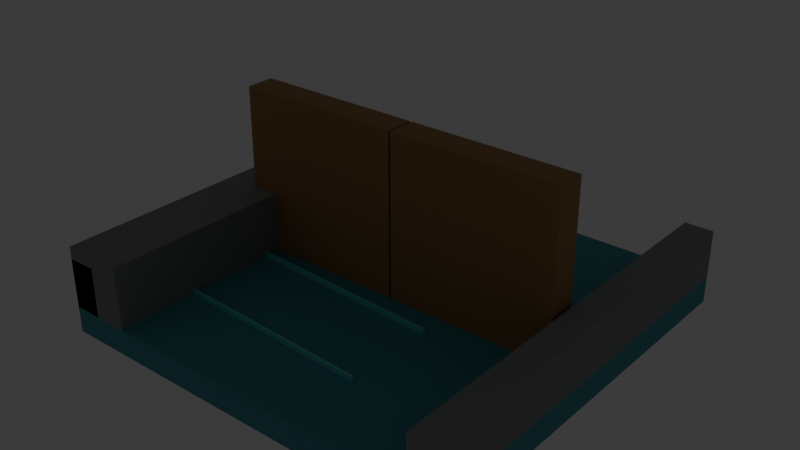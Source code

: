 # Source: source.blend  (saved by Blender 5.2.44; exported with 4.5.12 LTS)
import bpy
from mathutils import Matrix  # noqa: F401  (used for matrix-valued properties, if any)

bpy.ops.wm.read_factory_settings(use_empty=True)
scene = bpy.context.scene
scene.name = 'Scene'

# ---- collections
col_collection = bpy.data.collections.new('Collection'); scene.collection.children.link(col_collection)
col_terrain_grass_flat = bpy.data.collections.new('terrain-grass-flat'); scene.collection.children.link(col_terrain_grass_flat)
col_terrain_grass_block = bpy.data.collections.new('terrain-grass-block'); scene.collection.children.link(col_terrain_grass_block)
col_terrain_grass_edge = bpy.data.collections.new('terrain-grass-edge'); scene.collection.children.link(col_terrain_grass_edge)
col_terrain_grass_outer_corner = bpy.data.collections.new('terrain-grass-outer-corner'); scene.collection.children.link(col_terrain_grass_outer_corner)
col_terrain_grass_inner_corner = bpy.data.collections.new('terrain-grass-inner-corner'); scene.collection.children.link(col_terrain_grass_inner_corner)
col_terrain_grass_slope = bpy.data.collections.new('terrain-grass-slope'); scene.collection.children.link(col_terrain_grass_slope)
col_terrain_grass_stairs = bpy.data.collections.new('terrain-grass-stairs'); scene.collection.children.link(col_terrain_grass_stairs)
col_terrain_grass_pillar = bpy.data.collections.new('terrain-grass-pillar'); scene.collection.children.link(col_terrain_grass_pillar)
col_terrain_soil_flat = bpy.data.collections.new('terrain-soil-flat'); scene.collection.children.link(col_terrain_soil_flat)
col_terrain_soil_block = bpy.data.collections.new('terrain-soil-block'); scene.collection.children.link(col_terrain_soil_block)
col_terrain_soil_edge = bpy.data.collections.new('terrain-soil-edge'); scene.collection.children.link(col_terrain_soil_edge)
col_terrain_soil_outer_corner = bpy.data.collections.new('terrain-soil-outer-corner'); scene.collection.children.link(col_terrain_soil_outer_corner)
col_terrain_soil_inner_corner = bpy.data.collections.new('terrain-soil-inner-corner'); scene.collection.children.link(col_terrain_soil_inner_corner)
col_terrain_soil_slope = bpy.data.collections.new('terrain-soil-slope'); scene.collection.children.link(col_terrain_soil_slope)
col_terrain_soil_stairs = bpy.data.collections.new('terrain-soil-stairs'); scene.collection.children.link(col_terrain_soil_stairs)
col_terrain_soil_pillar = bpy.data.collections.new('terrain-soil-pillar'); scene.collection.children.link(col_terrain_soil_pillar)
col_terrain_sand_flat = bpy.data.collections.new('terrain-sand-flat'); scene.collection.children.link(col_terrain_sand_flat)
col_terrain_sand_block = bpy.data.collections.new('terrain-sand-block'); scene.collection.children.link(col_terrain_sand_block)
col_terrain_sand_edge = bpy.data.collections.new('terrain-sand-edge'); scene.collection.children.link(col_terrain_sand_edge)
col_terrain_sand_outer_corner = bpy.data.collections.new('terrain-sand-outer-corner'); scene.collection.children.link(col_terrain_sand_outer_corner)
col_terrain_sand_inner_corner = bpy.data.collections.new('terrain-sand-inner-corner'); scene.collection.children.link(col_terrain_sand_inner_corner)
col_terrain_sand_slope = bpy.data.collections.new('terrain-sand-slope'); scene.collection.children.link(col_terrain_sand_slope)
col_terrain_sand_stairs = bpy.data.collections.new('terrain-sand-stairs'); scene.collection.children.link(col_terrain_sand_stairs)
col_terrain_sand_pillar = bpy.data.collections.new('terrain-sand-pillar'); scene.collection.children.link(col_terrain_sand_pillar)
col_terrain_rock_flat = bpy.data.collections.new('terrain-rock-flat'); scene.collection.children.link(col_terrain_rock_flat)
col_terrain_rock_block = bpy.data.collections.new('terrain-rock-block'); scene.collection.children.link(col_terrain_rock_block)
col_terrain_rock_edge = bpy.data.collections.new('terrain-rock-edge'); scene.collection.children.link(col_terrain_rock_edge)
col_terrain_rock_outer_corner = bpy.data.collections.new('terrain-rock-outer-corner'); scene.collection.children.link(col_terrain_rock_outer_corner)
col_terrain_rock_inner_corner = bpy.data.collections.new('terrain-rock-inner-corner'); scene.collection.children.link(col_terrain_rock_inner_corner)
col_terrain_rock_slope = bpy.data.collections.new('terrain-rock-slope'); scene.collection.children.link(col_terrain_rock_slope)
col_terrain_rock_stairs = bpy.data.collections.new('terrain-rock-stairs'); scene.collection.children.link(col_terrain_rock_stairs)
col_terrain_rock_pillar = bpy.data.collections.new('terrain-rock-pillar'); scene.collection.children.link(col_terrain_rock_pillar)
col_terrain_snow_flat = bpy.data.collections.new('terrain-snow-flat'); scene.collection.children.link(col_terrain_snow_flat)
col_terrain_snow_block = bpy.data.collections.new('terrain-snow-block'); scene.collection.children.link(col_terrain_snow_block)
col_terrain_snow_edge = bpy.data.collections.new('terrain-snow-edge'); scene.collection.children.link(col_terrain_snow_edge)
col_terrain_snow_outer_corner = bpy.data.collections.new('terrain-snow-outer-corner'); scene.collection.children.link(col_terrain_snow_outer_corner)
col_terrain_snow_inner_corner = bpy.data.collections.new('terrain-snow-inner-corner'); scene.collection.children.link(col_terrain_snow_inner_corner)
col_terrain_snow_slope = bpy.data.collections.new('terrain-snow-slope'); scene.collection.children.link(col_terrain_snow_slope)
col_terrain_snow_stairs = bpy.data.collections.new('terrain-snow-stairs'); scene.collection.children.link(col_terrain_snow_stairs)
col_terrain_snow_pillar = bpy.data.collections.new('terrain-snow-pillar'); scene.collection.children.link(col_terrain_snow_pillar)
col_terrain_metal_flat = bpy.data.collections.new('terrain-metal-flat'); scene.collection.children.link(col_terrain_metal_flat)
col_terrain_metal_block = bpy.data.collections.new('terrain-metal-block'); scene.collection.children.link(col_terrain_metal_block)
col_terrain_metal_edge = bpy.data.collections.new('terrain-metal-edge'); scene.collection.children.link(col_terrain_metal_edge)
col_terrain_metal_outer_corner = bpy.data.collections.new('terrain-metal-outer-corner'); scene.collection.children.link(col_terrain_metal_outer_corner)
col_terrain_metal_inner_corner = bpy.data.collections.new('terrain-metal-inner-corner'); scene.collection.children.link(col_terrain_metal_inner_corner)
col_terrain_metal_slope = bpy.data.collections.new('terrain-metal-slope'); scene.collection.children.link(col_terrain_metal_slope)
col_terrain_metal_stairs = bpy.data.collections.new('terrain-metal-stairs'); scene.collection.children.link(col_terrain_metal_stairs)
col_terrain_metal_pillar = bpy.data.collections.new('terrain-metal-pillar'); scene.collection.children.link(col_terrain_metal_pillar)
col_terrain_water_deep = bpy.data.collections.new('terrain-water-deep'); scene.collection.children.link(col_terrain_water_deep)
col_terrain_water_shallow = bpy.data.collections.new('terrain-water-shallow'); scene.collection.children.link(col_terrain_water_shallow)
col_terrain_water_shore = bpy.data.collections.new('terrain-water-shore'); scene.collection.children.link(col_terrain_water_shore)
col_terrain_water_corner = bpy.data.collections.new('terrain-water-corner'); scene.collection.children.link(col_terrain_water_corner)
col_terrain_water_inlet = bpy.data.collections.new('terrain-water-inlet'); scene.collection.children.link(col_terrain_water_inlet)
col_terrain_river_straight = bpy.data.collections.new('terrain-river-straight'); scene.collection.children.link(col_terrain_river_straight)
col_terrain_river_bend = bpy.data.collections.new('terrain-river-bend'); scene.collection.children.link(col_terrain_river_bend)
col_terrain_river_fork = bpy.data.collections.new('terrain-river-fork'); scene.collection.children.link(col_terrain_river_fork)
col_terrain_canal_straight = bpy.data.collections.new('terrain-canal-straight'); scene.collection.children.link(col_terrain_canal_straight)
col_terrain_canal_lock = bpy.data.collections.new('terrain-canal-lock'); scene.collection.children.link(col_terrain_canal_lock)

# ---- materials (node trees are filled in below, after node groups)
mat_poly_surface = bpy.data.materials.new('poly.surface')
mat_poly_metal = bpy.data.materials.new('poly.metal')
mat_poly_glass = bpy.data.materials.new('poly.glass')
mat_poly_light = bpy.data.materials.new('poly.light')

# ---- material node trees
mat_poly_surface.use_nodes = True; mat_poly_surface.node_tree.nodes.clear()
_N = mat_poly_surface.node_tree.nodes; _L = mat_poly_surface.node_tree.links
n0 = _N.new('ShaderNodeBsdfPrincipled'); n0.name = 'Principled BSDF'; n0.location = (-200, 100)
n0.inputs[2].default_value = 0.8
n0.inputs[10].default_value = 0.005
n1 = _N.new('ShaderNodeOutputMaterial'); n1.name = 'Material Output'; n1.location = (200, 100)
n2 = _N.new('ShaderNodeVertexColor'); n2.name = 'Palette'; n2.location = (0, 0)
n2.layer_name = 'Color'
_L.new(n0.outputs[0], n1.inputs[0])
_L.new(n2.outputs[0], n0.inputs[0])
n1.is_active_output = True
mat_poly_metal.use_nodes = True; mat_poly_metal.node_tree.nodes.clear()
_N = mat_poly_metal.node_tree.nodes; _L = mat_poly_metal.node_tree.links
n0 = _N.new('ShaderNodeBsdfPrincipled'); n0.name = 'Principled BSDF'; n0.location = (-200, 100)
n0.inputs[1].default_value = 0.5
n0.inputs[2].default_value = 0.4
n0.inputs[10].default_value = 0.005
n1 = _N.new('ShaderNodeOutputMaterial'); n1.name = 'Material Output'; n1.location = (200, 100)
n2 = _N.new('ShaderNodeVertexColor'); n2.name = 'Palette'; n2.location = (0, 0)
n2.layer_name = 'Color'
_L.new(n0.outputs[0], n1.inputs[0])
_L.new(n2.outputs[0], n0.inputs[0])
n1.is_active_output = True
mat_poly_glass.use_nodes = True; mat_poly_glass.node_tree.nodes.clear()
_N = mat_poly_glass.node_tree.nodes; _L = mat_poly_glass.node_tree.links
n0 = _N.new('ShaderNodeBsdfPrincipled'); n0.name = 'Principled BSDF'; n0.location = (-200, 100)
n0.inputs[1].default_value = 0.25
n0.inputs[2].default_value = 0.22
n0.inputs[10].default_value = 0.005
n1 = _N.new('ShaderNodeOutputMaterial'); n1.name = 'Material Output'; n1.location = (200, 100)
n2 = _N.new('ShaderNodeVertexColor'); n2.name = 'Palette'; n2.location = (0, 0)
n2.layer_name = 'Color'
_L.new(n0.outputs[0], n1.inputs[0])
_L.new(n2.outputs[0], n0.inputs[0])
n1.is_active_output = True
mat_poly_light.use_nodes = True; mat_poly_light.node_tree.nodes.clear()
_N = mat_poly_light.node_tree.nodes; _L = mat_poly_light.node_tree.links
n0 = _N.new('ShaderNodeBsdfPrincipled'); n0.name = 'Principled BSDF'; n0.location = (-200, 100)
n0.inputs[10].default_value = 0.005
n0.inputs[28].default_value = 1.5
n1 = _N.new('ShaderNodeOutputMaterial'); n1.name = 'Material Output'; n1.location = (200, 100)
n2 = _N.new('ShaderNodeVertexColor'); n2.name = 'Palette'; n2.location = (0, 0)
n2.layer_name = 'Color'
_L.new(n0.outputs[0], n1.inputs[0])
_L.new(n2.outputs[0], n0.inputs[0])
_L.new(n2.outputs[0], n0.inputs[27])
n1.is_active_output = True

# ---- world
world_world = bpy.data.worlds.new('World'); scene.world = world_world
world_world.use_nodes = True; world_world.node_tree.nodes.clear()
_N = world_world.node_tree.nodes; _L = world_world.node_tree.links
n0 = _N.new('ShaderNodeOutputWorld'); n0.name = 'World Output'; n0.location = (200, 100)
n1 = _N.new('ShaderNodeBackground'); n1.name = 'Background'; n1.location = (-200, 100)
n1.inputs[0].default_value = (0.05088, 0.05088, 0.05088, 1.0)
_L.new(n1.outputs[0], n0.inputs[0])
n0.is_active_output = True
world_world.color = (0.05088, 0.05088, 0.05088)
world_world.sun_shadow_jitter_overblur = 0.0

# ---- meshes
me_terrain_canal_lock__body = bpy.data.meshes.new('terrain-canal-lock__body')
me_terrain_canal_lock__body.from_pydata([(-1.0, 1.0, -0.125), (-1.0, -1.0, -0.125), (-1.0, 1.0, 0.0), (-1.0, -1.0, 0.0), (1.0, 1.0, -0.125), (1.0, -1.0, -0.125), (1.0, 1.0, 0.0), (1.0, -1.0, 0.0), (-0.6996, 0.7575, 0.0225), (-0.7004, 0.7425, 0.0225), (0.3004, 0.7075, 0.0225), (0.2996, 0.6925, 0.0225), (-0.6996, 0.7575, -0.0025), (-0.7004, 0.7425, -0.0025), (0.3004, 0.7075, -0.0025), (0.2996, 0.6925, -0.0025), (-0.6996, 0.3075, 0.0225), (-0.7004, 0.2925, 0.0225), (0.3004, 0.2575, 0.0225), (0.2996, 0.2425, 0.0225), (-0.6996, 0.3075, -0.0025), (-0.7004, 0.2925, -0.0025), (0.3004, 0.2575, -0.0025), (0.2996, 0.2425, -0.0025), (-0.6996, -0.1425, 0.0225), (-0.7004, -0.1575, 0.0225), (0.3004, -0.1925, 0.0225), (0.2996, -0.2075, 0.0225), (-0.6996, -0.1425, -0.0025), (-0.7004, -0.1575, -0.0025), (0.3004, -0.1925, -0.0025), (0.2996, -0.2075, -0.0025), (-0.6996, -0.5925, 0.0225), (-0.7004, -0.6075, 0.0225), (0.3004, -0.6425, 0.0225), (0.2996, -0.6575, 0.0225), (-0.6996, -0.5925, -0.0025), (-0.7004, -0.6075, -0.0025), (0.3004, -0.6425, -0.0025), (0.2996, -0.6575, -0.0025), (-1.0, 1.0, 0.0), (-1.0, -1.0, 0.0), (-1.0, 1.0, 0.3), (-1.0, -1.0, 0.3), (-0.7, 1.0, 0.0), (-0.7, -1.0, 0.0), (-0.7, 1.0, 0.3), (-0.7, -1.0, 0.3), (-1.0, 1.0, 0.0), (-1.0, -1.0, 0.0), (-1.0, 1.0, 0.24), (-1.0, -1.0, 0.24), (-0.86, 1.0, 0.0), (-0.86, -1.0, 0.0), (-0.86, 1.0, 0.24), (-0.86, -1.0, 0.24), (0.86, 1.0, 0.0), (0.86, -1.0, 0.0), (0.86, 1.0, 0.24), (0.86, -1.0, 0.24), (1.0, 1.0, 0.0), (1.0, -1.0, 0.0), (1.0, 1.0, 0.24), (1.0, -1.0, 0.24), (-0.835, 0.07, 0.0), (-0.835, -0.07, 0.0), (-0.835, 0.07, 0.8), (-0.835, -0.07, 0.8), (-0.005, 0.07, 0.0), (-0.005, -0.07, 0.0), (-0.005, 0.07, 0.8), (-0.005, -0.07, 0.8), (0.005, 0.07, 0.0), (0.005, -0.07, 0.0), (0.005, 0.07, 0.8), (0.005, -0.07, 0.8), (0.835, 0.07, 0.0), (0.835, -0.07, 0.0), (0.835, 0.07, 0.8), (0.835, -0.07, 0.8)], [], [(0, 1, 3, 2), (2, 3, 7, 6), (6, 7, 5, 4), (4, 5, 1, 0), (2, 6, 4, 0), (7, 3, 1, 5), (8, 9, 11, 10), (10, 11, 15, 14), (14, 15, 13, 12), (12, 13, 9, 8), (10, 14, 12, 8), (15, 11, 9, 13), (16, 17, 19, 18), (18, 19, 23, 22), (22, 23, 21, 20), (20, 21, 17, 16), (18, 22, 20, 16), (23, 19, 17, 21), (24, 25, 27, 26), (26, 27, 31, 30), (30, 31, 29, 28), (28, 29, 25, 24), (26, 30, 28, 24), (31, 27, 25, 29), (32, 33, 35, 34), (34, 35, 39, 38), (38, 39, 37, 36), (36, 37, 33, 32), (34, 38, 36, 32), (39, 35, 33, 37), (40, 41, 43, 42), (42, 43, 47, 46), (46, 47, 45, 44), (44, 45, 41, 40), (42, 46, 44, 40), (47, 43, 41, 45), (48, 49, 51, 50), (50, 51, 55, 54), (54, 55, 53, 52), (52, 53, 49, 48), (50, 54, 52, 48), (55, 51, 49, 53), (56, 57, 59, 58), (58, 59, 63, 62), (62, 63, 61, 60), (60, 61, 57, 56), (58, 62, 60, 56), (63, 59, 57, 61), (64, 65, 67, 66), (66, 67, 71, 70), (70, 71, 69, 68), (68, 69, 65, 64), (66, 70, 68, 64), (71, 67, 65, 69), (72, 73, 75, 74), (74, 75, 79, 78), (78, 79, 77, 76), (76, 77, 73, 72), (74, 78, 76, 72), (79, 75, 73, 77)])
_ca = me_terrain_canal_lock__body.color_attributes.new('Color', 'FLOAT_COLOR', 'CORNER')
_ca.data.foreach_set('color', [0.07819, 0.3372, 0.402, 1.0, 0.07819, 0.3372, 0.402, 1.0, 0.07819, 0.3372, 0.402, 1.0, 0.07819, 0.3372, 0.402, 1.0, 0.07819, 0.3372, 0.402, 1.0, 0.07819, 0.3372, 0.402, 1.0, 0.07819, 0.3372, 0.402, 1.0, 0.07819, 0.3372, 0.402, 1.0, 0.07819, 0.3372, 0.402, 1.0, 0.07819, 0.3372, 0.402, 1.0, 0.07819, 0.3372, 0.402, 1.0, 0.07819, 0.3372, 0.402, 1.0, 0.07819, 0.3372, 0.402, 1.0, 0.07819, 0.3372, 0.402, 1.0, 0.07819, 0.3372, 0.402, 1.0, 0.07819, 0.3372, 0.402, 1.0, 0.07819, 0.3372, 0.402, 1.0, 0.07819, 0.3372, 0.402, 1.0, 0.07819, 0.3372, 0.402, 1.0, 0.07819, 0.3372, 0.402, 1.0, 0.07819, 0.3372, 0.402, 1.0, 0.07819, 0.3372, 0.402, 1.0, 0.07819, 0.3372, 0.402, 1.0, 0.07819, 0.3372, 0.402, 1.0, 0.15, 0.6939, 0.6939, 1.0, 0.15, 0.6939, 0.6939, 1.0, 0.15, 0.6939, 0.6939, 1.0, 0.15, 0.6939, 0.6939, 1.0, 0.15, 0.6939, 0.6939, 1.0, 0.15, 0.6939, 0.6939, 1.0, 0.15, 0.6939, 0.6939, 1.0, 0.15, 0.6939, 0.6939, 1.0, 0.15, 0.6939, 0.6939, 1.0, 0.15, 0.6939, 0.6939, 1.0, 0.15, 0.6939, 0.6939, 1.0, 0.15, 0.6939, 0.6939, 1.0, 0.15, 0.6939, 0.6939, 1.0, 0.15, 0.6939, 0.6939, 1.0, 0.15, 0.6939, 0.6939, 1.0, 0.15, 0.6939, 0.6939, 1.0, 0.15, 0.6939, 0.6939, 1.0, 0.15, 0.6939, 0.6939, 1.0, 0.15, 0.6939, 0.6939, 1.0, 0.15, 0.6939, 0.6939, 1.0, 0.15, 0.6939, 0.6939, 1.0, 0.15, 0.6939, 0.6939, 1.0, 0.15, 0.6939, 0.6939, 1.0, 0.15, 0.6939, 0.6939, 1.0, 0.15, 0.6939, 0.6939, 1.0, 0.15, 0.6939, 0.6939, 1.0, 0.15, 0.6939, 0.6939, 1.0, 0.15, 0.6939, 0.6939, 1.0, 0.15, 0.6939, 0.6939, 1.0, 0.15, 0.6939, 0.6939, 1.0, 0.15, 0.6939, 0.6939, 1.0, 0.15, 0.6939, 0.6939, 1.0, 0.15, 0.6939, 0.6939, 1.0, 0.15, 0.6939, 0.6939, 1.0, 0.15, 0.6939, 0.6939, 1.0, 0.15, 0.6939, 0.6939, 1.0, 0.15, 0.6939, 0.6939, 1.0, 0.15, 0.6939, 0.6939, 1.0, 0.15, 0.6939, 0.6939, 1.0, 0.15, 0.6939, 0.6939, 1.0, 0.15, 0.6939, 0.6939, 1.0, 0.15, 0.6939, 0.6939, 1.0, 0.15, 0.6939, 0.6939, 1.0, 0.15, 0.6939, 0.6939, 1.0, 0.15, 0.6939, 0.6939, 1.0, 0.15, 0.6939, 0.6939, 1.0, 0.15, 0.6939, 0.6939, 1.0, 0.15, 0.6939, 0.6939, 1.0, 0.15, 0.6939, 0.6939, 1.0, 0.15, 0.6939, 0.6939, 1.0, 0.15, 0.6939, 0.6939, 1.0, 0.15, 0.6939, 0.6939, 1.0, 0.15, 0.6939, 0.6939, 1.0, 0.15, 0.6939, 0.6939, 1.0, 0.15, 0.6939, 0.6939, 1.0, 0.15, 0.6939, 0.6939, 1.0, 0.15, 0.6939, 0.6939, 1.0, 0.15, 0.6939, 0.6939, 1.0, 0.15, 0.6939, 0.6939, 1.0, 0.15, 0.6939, 0.6939, 1.0, 0.15, 0.6939, 0.6939, 1.0, 0.15, 0.6939, 0.6939, 1.0, 0.15, 0.6939, 0.6939, 1.0, 0.15, 0.6939, 0.6939, 1.0, 0.15, 0.6939, 0.6939, 1.0, 0.15, 0.6939, 0.6939, 1.0, 0.15, 0.6939, 0.6939, 1.0, 0.15, 0.6939, 0.6939, 1.0, 0.15, 0.6939, 0.6939, 1.0, 0.15, 0.6939, 0.6939, 1.0, 0.15, 0.6939, 0.6939, 1.0, 0.15, 0.6939, 0.6939, 1.0, 0.15, 0.6939, 0.6939, 1.0, 0.15, 0.6939, 0.6939, 1.0, 0.15, 0.6939, 0.6939, 1.0, 0.15, 0.6939, 0.6939, 1.0, 0.15, 0.6939, 0.6939, 1.0, 0.15, 0.6939, 0.6939, 1.0, 0.15, 0.6939, 0.6939, 1.0, 0.15, 0.6939, 0.6939, 1.0, 0.15, 0.6939, 0.6939, 1.0, 0.15, 0.6939, 0.6939, 1.0, 0.15, 0.6939, 0.6939, 1.0, 0.15, 0.6939, 0.6939, 1.0, 0.15, 0.6939, 0.6939, 1.0, 0.15, 0.6939, 0.6939, 1.0, 0.15, 0.6939, 0.6939, 1.0, 0.15, 0.6939, 0.6939, 1.0, 0.15, 0.6939, 0.6939, 1.0, 0.15, 0.6939, 0.6939, 1.0, 0.15, 0.6939, 0.6939, 1.0, 0.15, 0.6939, 0.6939, 1.0, 0.15, 0.6939, 0.6939, 1.0, 0.15, 0.6939, 0.6939, 1.0, 0.15, 0.6939, 0.6939, 1.0, 0.15, 0.6939, 0.6939, 1.0, 0.2705, 0.3005, 0.2831, 1.0, 0.2705, 0.3005, 0.2831, 1.0, 0.2705, 0.3005, 0.2831, 1.0, 0.2705, 0.3005, 0.2831, 1.0, 0.2705, 0.3005, 0.2831, 1.0, 0.2705, 0.3005, 0.2831, 1.0, 0.2705, 0.3005, 0.2831, 1.0, 0.2705, 0.3005, 0.2831, 1.0, 0.2705, 0.3005, 0.2831, 1.0, 0.2705, 0.3005, 0.2831, 1.0, 0.2705, 0.3005, 0.2831, 1.0, 0.2705, 0.3005, 0.2831, 1.0, 0.2705, 0.3005, 0.2831, 1.0, 0.2705, 0.3005, 0.2831, 1.0, 0.2705, 0.3005, 0.2831, 1.0, 0.2705, 0.3005, 0.2831, 1.0, 0.2705, 0.3005, 0.2831, 1.0, 0.2705, 0.3005, 0.2831, 1.0, 0.2705, 0.3005, 0.2831, 1.0, 0.2705, 0.3005, 0.2831, 1.0, 0.2705, 0.3005, 0.2831, 1.0, 0.2705, 0.3005, 0.2831, 1.0, 0.2705, 0.3005, 0.2831, 1.0, 0.2705, 0.3005, 0.2831, 1.0, 0.2705, 0.3005, 0.2831, 1.0, 0.2705, 0.3005, 0.2831, 1.0, 0.2705, 0.3005, 0.2831, 1.0, 0.2705, 0.3005, 0.2831, 1.0, 0.2705, 0.3005, 0.2831, 1.0, 0.2705, 0.3005, 0.2831, 1.0, 0.2705, 0.3005, 0.2831, 1.0, 0.2705, 0.3005, 0.2831, 1.0, 0.2705, 0.3005, 0.2831, 1.0, 0.2705, 0.3005, 0.2831, 1.0, 0.2705, 0.3005, 0.2831, 1.0, 0.2705, 0.3005, 0.2831, 1.0, 0.2705, 0.3005, 0.2831, 1.0, 0.2705, 0.3005, 0.2831, 1.0, 0.2705, 0.3005, 0.2831, 1.0, 0.2705, 0.3005, 0.2831, 1.0, 0.2705, 0.3005, 0.2831, 1.0, 0.2705, 0.3005, 0.2831, 1.0, 0.2705, 0.3005, 0.2831, 1.0, 0.2705, 0.3005, 0.2831, 1.0, 0.2705, 0.3005, 0.2831, 1.0, 0.2705, 0.3005, 0.2831, 1.0, 0.2705, 0.3005, 0.2831, 1.0, 0.2705, 0.3005, 0.2831, 1.0, 0.2705, 0.3005, 0.2831, 1.0, 0.2705, 0.3005, 0.2831, 1.0, 0.2705, 0.3005, 0.2831, 1.0, 0.2705, 0.3005, 0.2831, 1.0, 0.2705, 0.3005, 0.2831, 1.0, 0.2705, 0.3005, 0.2831, 1.0, 0.2705, 0.3005, 0.2831, 1.0, 0.2705, 0.3005, 0.2831, 1.0, 0.2705, 0.3005, 0.2831, 1.0, 0.2705, 0.3005, 0.2831, 1.0, 0.2705, 0.3005, 0.2831, 1.0, 0.2705, 0.3005, 0.2831, 1.0, 0.2705, 0.3005, 0.2831, 1.0, 0.2705, 0.3005, 0.2831, 1.0, 0.2705, 0.3005, 0.2831, 1.0, 0.2705, 0.3005, 0.2831, 1.0, 0.2705, 0.3005, 0.2831, 1.0, 0.2705, 0.3005, 0.2831, 1.0, 0.2705, 0.3005, 0.2831, 1.0, 0.2705, 0.3005, 0.2831, 1.0, 0.2705, 0.3005, 0.2831, 1.0, 0.2705, 0.3005, 0.2831, 1.0, 0.2705, 0.3005, 0.2831, 1.0, 0.2705, 0.3005, 0.2831, 1.0, 0.4287, 0.2346, 0.09759, 1.0, 0.4287, 0.2346, 0.09759, 1.0, 0.4287, 0.2346, 0.09759, 1.0, 0.4287, 0.2346, 0.09759, 1.0, 0.4287, 0.2346, 0.09759, 1.0, 0.4287, 0.2346, 0.09759, 1.0, 0.4287, 0.2346, 0.09759, 1.0, 0.4287, 0.2346, 0.09759, 1.0, 0.4287, 0.2346, 0.09759, 1.0, 0.4287, 0.2346, 0.09759, 1.0, 0.4287, 0.2346, 0.09759, 1.0, 0.4287, 0.2346, 0.09759, 1.0, 0.4287, 0.2346, 0.09759, 1.0, 0.4287, 0.2346, 0.09759, 1.0, 0.4287, 0.2346, 0.09759, 1.0, 0.4287, 0.2346, 0.09759, 1.0, 0.4287, 0.2346, 0.09759, 1.0, 0.4287, 0.2346, 0.09759, 1.0, 0.4287, 0.2346, 0.09759, 1.0, 0.4287, 0.2346, 0.09759, 1.0, 0.4287, 0.2346, 0.09759, 1.0, 0.4287, 0.2346, 0.09759, 1.0, 0.4287, 0.2346, 0.09759, 1.0, 0.4287, 0.2346, 0.09759, 1.0, 0.4287, 0.2346, 0.09759, 1.0, 0.4287, 0.2346, 0.09759, 1.0, 0.4287, 0.2346, 0.09759, 1.0, 0.4287, 0.2346, 0.09759, 1.0, 0.4287, 0.2346, 0.09759, 1.0, 0.4287, 0.2346, 0.09759, 1.0, 0.4287, 0.2346, 0.09759, 1.0, 0.4287, 0.2346, 0.09759, 1.0, 0.4287, 0.2346, 0.09759, 1.0, 0.4287, 0.2346, 0.09759, 1.0, 0.4287, 0.2346, 0.09759, 1.0, 0.4287, 0.2346, 0.09759, 1.0, 0.4287, 0.2346, 0.09759, 1.0, 0.4287, 0.2346, 0.09759, 1.0, 0.4287, 0.2346, 0.09759, 1.0, 0.4287, 0.2346, 0.09759, 1.0, 0.4287, 0.2346, 0.09759, 1.0, 0.4287, 0.2346, 0.09759, 1.0, 0.4287, 0.2346, 0.09759, 1.0, 0.4287, 0.2346, 0.09759, 1.0, 0.4287, 0.2346, 0.09759, 1.0, 0.4287, 0.2346, 0.09759, 1.0, 0.4287, 0.2346, 0.09759, 1.0, 0.4287, 0.2346, 0.09759, 1.0])
me_terrain_canal_lock__body.materials.append(mat_poly_surface)
me_terrain_canal_lock__body.materials.append(mat_poly_metal)
me_terrain_canal_lock__body.materials.append(mat_poly_glass)
me_terrain_canal_lock__body.materials.append(mat_poly_light)
me_terrain_canal_lock__body.update()

# ---- objects
ob_terrain_canal_lock = bpy.data.objects.new('terrain-canal-lock', None)
ob_terrain_canal_lock__body = bpy.data.objects.new('terrain-canal-lock__body', me_terrain_canal_lock__body)

# ---- transforms, parenting, visibility, modifiers, constraints
ob_terrain_canal_lock.location = (0.0, 0.0, 0.0)
ob_terrain_canal_lock__body.parent = ob_terrain_canal_lock
ob_terrain_canal_lock__body.location = (0.0, 0.0, 0.0)

# ---- collection membership
col_terrain_canal_lock.objects.link(ob_terrain_canal_lock)
col_terrain_canal_lock.objects.link(ob_terrain_canal_lock__body)

# ---- scene / render settings (as saved in the file)
scene.frame_start = 1; scene.frame_end = 250; scene.frame_set(1)
scene.render.engine = 'BLENDER_EEVEE_NEXT'
scene.render.fps = 30
scene.render.bake_bias = 0.0
scene.render.bake_samples = 0
scene.render.compositor_device = 'GPU'
scene.eevee.use_volume_custom_range = False
scene.eevee.fast_gi_thickness_near = 0.1
scene.eevee.fast_gi_thickness_far = 0.0
scene.eevee.ray_tracing_options.screen_trace_thickness = 0.1
bpy.context.view_layer.update()

# ---- added for rendering (the .blend has no active camera): camera
cam_auto = bpy.data.cameras.new('AutoCamera')
cam_auto.lens = 50.0
cam_auto.sensor_width = 36.0
cam_auto.clip_end = 1000.0
ob_auto_camera = bpy.data.objects.new('AutoCamera', cam_auto)
scene.collection.objects.link(ob_auto_camera)
ob_auto_camera.location = (2.75332, -3.30398, 2.54016)
ob_auto_camera.rotation_euler = (1.09748, -7.21219e-08, 0.694738)
scene.camera = ob_auto_camera
bpy.context.view_layer.update()
